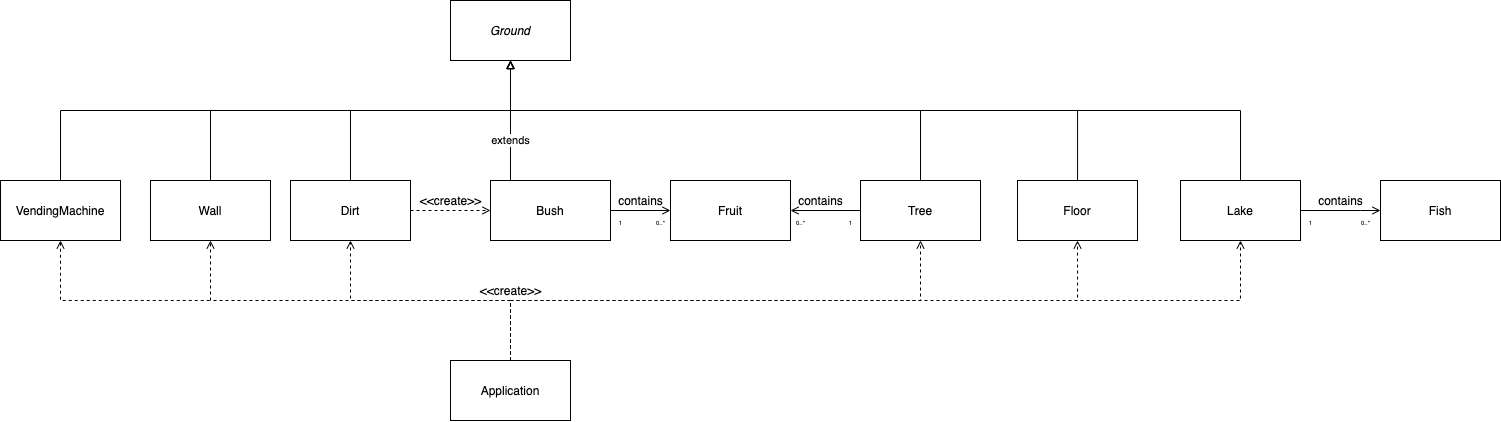

The diagram above was exported from draw.io. Its source (the exported page's mxGraphModel, read from the mxfile embedded in the PNG):
<mxGraphModel dx="2354" dy="952" grid="1" gridSize="10" guides="1" tooltips="1" connect="1" arrows="1" fold="1" page="1" pageScale="1" pageWidth="827" pageHeight="1169" math="0" shadow="0">
  <root>
    <mxCell id="0" />
    <mxCell id="1" parent="0" />
    <mxCell id="gupg1X5G26FILIUT33FP-1" style="edgeStyle=orthogonalEdgeStyle;rounded=0;orthogonalLoop=1;jettySize=auto;html=1;entryX=0.5;entryY=1;entryDx=0;entryDy=0;endArrow=open;endFill=0;dashed=1;" parent="1" source="gupg1X5G26FILIUT33FP-6" target="gupg1X5G26FILIUT33FP-8" edge="1">
      <mxGeometry relative="1" as="geometry">
        <Array as="points">
          <mxPoint x="420" y="500" />
          <mxPoint x="830" y="500" />
        </Array>
      </mxGeometry>
    </mxCell>
    <mxCell id="gupg1X5G26FILIUT33FP-2" style="edgeStyle=orthogonalEdgeStyle;rounded=0;orthogonalLoop=1;jettySize=auto;html=1;entryX=0.5;entryY=1;entryDx=0;entryDy=0;dashed=1;endArrow=open;endFill=0;" parent="1" source="gupg1X5G26FILIUT33FP-6" target="gupg1X5G26FILIUT33FP-10" edge="1">
      <mxGeometry relative="1" as="geometry">
        <Array as="points">
          <mxPoint x="420" y="500" />
          <mxPoint x="260" y="500" />
        </Array>
      </mxGeometry>
    </mxCell>
    <mxCell id="gupg1X5G26FILIUT33FP-3" style="edgeStyle=orthogonalEdgeStyle;rounded=0;orthogonalLoop=1;jettySize=auto;html=1;entryX=0;entryY=0.5;entryDx=0;entryDy=0;dashed=1;endArrow=open;endFill=0;exitX=1;exitY=0.5;exitDx=0;exitDy=0;" parent="1" source="gupg1X5G26FILIUT33FP-10" target="gupg1X5G26FILIUT33FP-12" edge="1">
      <mxGeometry relative="1" as="geometry">
        <Array as="points" />
      </mxGeometry>
    </mxCell>
    <mxCell id="gupg1X5G26FILIUT33FP-4" style="edgeStyle=orthogonalEdgeStyle;rounded=0;orthogonalLoop=1;jettySize=auto;html=1;entryX=0.5;entryY=1;entryDx=0;entryDy=0;endArrow=open;endFill=0;dashed=1;" parent="1" source="gupg1X5G26FILIUT33FP-6" target="gupg1X5G26FILIUT33FP-15" edge="1">
      <mxGeometry relative="1" as="geometry">
        <Array as="points">
          <mxPoint x="420" y="500" />
          <mxPoint x="987" y="500" />
        </Array>
      </mxGeometry>
    </mxCell>
    <mxCell id="gupg1X5G26FILIUT33FP-5" style="edgeStyle=orthogonalEdgeStyle;rounded=0;orthogonalLoop=1;jettySize=auto;html=1;entryX=0.5;entryY=1;entryDx=0;entryDy=0;dashed=1;endArrow=open;endFill=0;" parent="1" source="gupg1X5G26FILIUT33FP-6" target="gupg1X5G26FILIUT33FP-17" edge="1">
      <mxGeometry relative="1" as="geometry">
        <Array as="points">
          <mxPoint x="420" y="500" />
          <mxPoint x="120" y="500" />
        </Array>
      </mxGeometry>
    </mxCell>
    <mxCell id="gupg1X5G26FILIUT33FP-6" value="Application" style="whiteSpace=wrap;html=1;" parent="1" vertex="1">
      <mxGeometry x="360" y="560" width="120" height="60" as="geometry" />
    </mxCell>
    <mxCell id="gupg1X5G26FILIUT33FP-7" style="edgeStyle=orthogonalEdgeStyle;rounded=0;orthogonalLoop=1;jettySize=auto;html=1;entryX=0.5;entryY=1;entryDx=0;entryDy=0;endArrow=block;endFill=0;" parent="1" source="gupg1X5G26FILIUT33FP-8" target="gupg1X5G26FILIUT33FP-13" edge="1">
      <mxGeometry relative="1" as="geometry">
        <Array as="points">
          <mxPoint x="830" y="310" />
          <mxPoint x="420" y="310" />
        </Array>
      </mxGeometry>
    </mxCell>
    <mxCell id="At5b3oLD3wug7jjvMqOS-5" style="edgeStyle=orthogonalEdgeStyle;rounded=0;orthogonalLoop=1;jettySize=auto;html=1;entryX=1;entryY=0.5;entryDx=0;entryDy=0;endArrow=open;endFill=0;" parent="1" source="gupg1X5G26FILIUT33FP-8" target="At5b3oLD3wug7jjvMqOS-3" edge="1">
      <mxGeometry relative="1" as="geometry" />
    </mxCell>
    <mxCell id="gupg1X5G26FILIUT33FP-8" value="Tree&lt;br&gt;" style="whiteSpace=wrap;html=1;" parent="1" vertex="1">
      <mxGeometry x="770" y="380" width="120" height="60" as="geometry" />
    </mxCell>
    <mxCell id="gupg1X5G26FILIUT33FP-9" style="edgeStyle=orthogonalEdgeStyle;rounded=0;orthogonalLoop=1;jettySize=auto;html=1;exitX=0.5;exitY=0;exitDx=0;exitDy=0;endArrow=block;endFill=0;" parent="1" source="gupg1X5G26FILIUT33FP-10" edge="1">
      <mxGeometry relative="1" as="geometry">
        <mxPoint x="420" y="260" as="targetPoint" />
        <Array as="points">
          <mxPoint x="260" y="310" />
          <mxPoint x="420" y="310" />
        </Array>
      </mxGeometry>
    </mxCell>
    <mxCell id="gupg1X5G26FILIUT33FP-10" value="Dirt" style="whiteSpace=wrap;html=1;" parent="1" vertex="1">
      <mxGeometry x="200" y="380" width="120" height="60" as="geometry" />
    </mxCell>
    <mxCell id="At5b3oLD3wug7jjvMqOS-4" style="edgeStyle=orthogonalEdgeStyle;rounded=0;orthogonalLoop=1;jettySize=auto;html=1;endArrow=open;endFill=0;" parent="1" source="gupg1X5G26FILIUT33FP-12" target="At5b3oLD3wug7jjvMqOS-3" edge="1">
      <mxGeometry relative="1" as="geometry" />
    </mxCell>
    <mxCell id="gupg1X5G26FILIUT33FP-12" value="Bush" style="whiteSpace=wrap;html=1;" parent="1" vertex="1">
      <mxGeometry x="400" y="380" width="120" height="60" as="geometry" />
    </mxCell>
    <mxCell id="gupg1X5G26FILIUT33FP-13" value="&lt;i&gt;Ground&lt;/i&gt;" style="whiteSpace=wrap;html=1;" parent="1" vertex="1">
      <mxGeometry x="360" y="200" width="120" height="60" as="geometry" />
    </mxCell>
    <mxCell id="gupg1X5G26FILIUT33FP-14" style="edgeStyle=orthogonalEdgeStyle;rounded=0;orthogonalLoop=1;jettySize=auto;html=1;endArrow=block;endFill=0;" parent="1" source="gupg1X5G26FILIUT33FP-15" edge="1">
      <mxGeometry relative="1" as="geometry">
        <mxPoint x="420" y="260" as="targetPoint" />
        <Array as="points">
          <mxPoint x="987" y="310" />
          <mxPoint x="420" y="310" />
        </Array>
      </mxGeometry>
    </mxCell>
    <mxCell id="gupg1X5G26FILIUT33FP-15" value="Floor" style="whiteSpace=wrap;html=1;" parent="1" vertex="1">
      <mxGeometry x="927" y="380" width="120" height="60" as="geometry" />
    </mxCell>
    <mxCell id="gupg1X5G26FILIUT33FP-16" style="edgeStyle=orthogonalEdgeStyle;rounded=0;orthogonalLoop=1;jettySize=auto;html=1;entryX=0.5;entryY=1;entryDx=0;entryDy=0;endArrow=block;endFill=0;" parent="1" source="gupg1X5G26FILIUT33FP-17" target="gupg1X5G26FILIUT33FP-13" edge="1">
      <mxGeometry relative="1" as="geometry">
        <Array as="points">
          <mxPoint x="120" y="310" />
          <mxPoint x="420" y="310" />
        </Array>
      </mxGeometry>
    </mxCell>
    <mxCell id="gupg1X5G26FILIUT33FP-17" value="Wall" style="whiteSpace=wrap;html=1;" parent="1" vertex="1">
      <mxGeometry x="60" y="380" width="120" height="60" as="geometry" />
    </mxCell>
    <mxCell id="At5b3oLD3wug7jjvMqOS-1" value="extends" style="edgeStyle=orthogonalEdgeStyle;rounded=0;orthogonalLoop=1;jettySize=auto;html=1;entryX=0.5;entryY=1;entryDx=0;entryDy=0;endArrow=block;endFill=0;exitX=0.5;exitY=0;exitDx=0;exitDy=0;" parent="1" source="gupg1X5G26FILIUT33FP-12" target="gupg1X5G26FILIUT33FP-13" edge="1">
      <mxGeometry relative="1" as="geometry">
        <Array as="points">
          <mxPoint x="420" y="380" />
          <mxPoint x="420" y="260" />
        </Array>
        <mxPoint x="150.00000000000023" y="410" as="sourcePoint" />
        <mxPoint x="430" y="270" as="targetPoint" />
      </mxGeometry>
    </mxCell>
    <mxCell id="At5b3oLD3wug7jjvMqOS-3" value="Fruit" style="whiteSpace=wrap;html=1;" parent="1" vertex="1">
      <mxGeometry x="580" y="380" width="120" height="60" as="geometry" />
    </mxCell>
    <mxCell id="SCRQa9HbAzuJBhJysUQq-1" value="&amp;lt;&amp;lt;create&amp;gt;&amp;gt;" style="text;html=1;align=center;verticalAlign=middle;resizable=0;points=[];autosize=1;strokeColor=none;" parent="1" vertex="1">
      <mxGeometry x="380" y="480" width="80" height="20" as="geometry" />
    </mxCell>
    <mxCell id="SCRQa9HbAzuJBhJysUQq-3" style="edgeStyle=orthogonalEdgeStyle;rounded=0;orthogonalLoop=1;jettySize=auto;html=1;exitX=0.5;exitY=0;exitDx=0;exitDy=0;endArrow=none;endFill=0;" parent="1" source="SCRQa9HbAzuJBhJysUQq-2" edge="1">
      <mxGeometry relative="1" as="geometry">
        <mxPoint x="120" y="309.9999999999999" as="targetPoint" />
        <Array as="points">
          <mxPoint x="-30" y="310" />
        </Array>
      </mxGeometry>
    </mxCell>
    <mxCell id="SCRQa9HbAzuJBhJysUQq-4" style="edgeStyle=orthogonalEdgeStyle;rounded=0;orthogonalLoop=1;jettySize=auto;html=1;exitX=0.5;exitY=1;exitDx=0;exitDy=0;endArrow=none;endFill=0;dashed=1;startArrow=open;startFill=0;" parent="1" source="SCRQa9HbAzuJBhJysUQq-2" edge="1">
      <mxGeometry relative="1" as="geometry">
        <mxPoint x="120" y="500" as="targetPoint" />
        <Array as="points">
          <mxPoint x="-30" y="500" />
        </Array>
      </mxGeometry>
    </mxCell>
    <mxCell id="SCRQa9HbAzuJBhJysUQq-2" value="VendingMachine" style="whiteSpace=wrap;html=1;" parent="1" vertex="1">
      <mxGeometry x="-90" y="380" width="120" height="60" as="geometry" />
    </mxCell>
    <mxCell id="SCRQa9HbAzuJBhJysUQq-5" value="contains" style="text;html=1;align=center;verticalAlign=middle;resizable=0;points=[];autosize=1;strokeColor=none;" parent="1" vertex="1">
      <mxGeometry x="520" y="390" width="60" height="20" as="geometry" />
    </mxCell>
    <mxCell id="SCRQa9HbAzuJBhJysUQq-6" value="contains" style="text;html=1;align=center;verticalAlign=middle;resizable=0;points=[];autosize=1;strokeColor=none;" parent="1" vertex="1">
      <mxGeometry x="700" y="390" width="60" height="20" as="geometry" />
    </mxCell>
    <mxCell id="SCRQa9HbAzuJBhJysUQq-7" value="&amp;lt;&amp;lt;create&amp;gt;&amp;gt;" style="text;html=1;align=center;verticalAlign=middle;resizable=0;points=[];autosize=1;strokeColor=none;" parent="1" vertex="1">
      <mxGeometry x="320" y="390" width="80" height="20" as="geometry" />
    </mxCell>
    <mxCell id="2QnSfUJbbm717Ea2TpUG-1" value="Lake" style="whiteSpace=wrap;html=1;" vertex="1" parent="1">
      <mxGeometry x="1090" y="380" width="120" height="60" as="geometry" />
    </mxCell>
    <mxCell id="2QnSfUJbbm717Ea2TpUG-2" style="edgeStyle=orthogonalEdgeStyle;rounded=0;orthogonalLoop=1;jettySize=auto;html=1;endArrow=block;endFill=0;exitX=0.5;exitY=0;exitDx=0;exitDy=0;" edge="1" parent="1" source="2QnSfUJbbm717Ea2TpUG-1">
      <mxGeometry relative="1" as="geometry">
        <mxPoint x="420" y="260" as="targetPoint" />
        <Array as="points">
          <mxPoint x="1150" y="310" />
          <mxPoint x="420" y="310" />
        </Array>
        <mxPoint x="1157" y="380" as="sourcePoint" />
      </mxGeometry>
    </mxCell>
    <mxCell id="2QnSfUJbbm717Ea2TpUG-3" style="edgeStyle=orthogonalEdgeStyle;rounded=0;orthogonalLoop=1;jettySize=auto;html=1;entryX=0.5;entryY=1;entryDx=0;entryDy=0;endArrow=open;endFill=0;dashed=1;" edge="1" parent="1" target="2QnSfUJbbm717Ea2TpUG-1">
      <mxGeometry relative="1" as="geometry">
        <Array as="points">
          <mxPoint x="1150" y="500" />
        </Array>
        <mxPoint x="990" y="500" as="sourcePoint" />
        <mxPoint x="1157" y="440" as="targetPoint" />
      </mxGeometry>
    </mxCell>
    <mxCell id="2QnSfUJbbm717Ea2TpUG-4" value="Fish" style="whiteSpace=wrap;html=1;" vertex="1" parent="1">
      <mxGeometry x="1290" y="380" width="120" height="60" as="geometry" />
    </mxCell>
    <mxCell id="2QnSfUJbbm717Ea2TpUG-5" value="contains" style="text;html=1;align=center;verticalAlign=middle;resizable=0;points=[];autosize=1;strokeColor=none;" vertex="1" parent="1">
      <mxGeometry x="1220" y="390" width="60" height="20" as="geometry" />
    </mxCell>
    <mxCell id="2QnSfUJbbm717Ea2TpUG-6" style="edgeStyle=orthogonalEdgeStyle;rounded=0;orthogonalLoop=1;jettySize=auto;html=1;entryX=0;entryY=0.5;entryDx=0;entryDy=0;endArrow=open;endFill=0;exitX=1;exitY=0.5;exitDx=0;exitDy=0;" edge="1" parent="1" source="2QnSfUJbbm717Ea2TpUG-1" target="2QnSfUJbbm717Ea2TpUG-4">
      <mxGeometry relative="1" as="geometry">
        <mxPoint x="780" y="420" as="sourcePoint" />
        <mxPoint x="710" y="420" as="targetPoint" />
        <Array as="points">
          <mxPoint x="1270" y="410" />
          <mxPoint x="1270" y="410" />
        </Array>
      </mxGeometry>
    </mxCell>
    <mxCell id="2QnSfUJbbm717Ea2TpUG-8" value="&lt;font style=&quot;font-size: 6px&quot;&gt;0..*&lt;/font&gt;" style="text;html=1;align=center;verticalAlign=middle;resizable=0;points=[];autosize=1;strokeColor=none;" vertex="1" parent="1">
      <mxGeometry x="1265" y="410" width="20" height="20" as="geometry" />
    </mxCell>
    <mxCell id="2QnSfUJbbm717Ea2TpUG-9" value="&lt;font style=&quot;font-size: 6px&quot;&gt;1&lt;/font&gt;" style="text;html=1;align=center;verticalAlign=middle;resizable=0;points=[];autosize=1;strokeColor=none;" vertex="1" parent="1">
      <mxGeometry x="1210" y="410" width="20" height="20" as="geometry" />
    </mxCell>
    <mxCell id="2QnSfUJbbm717Ea2TpUG-10" value="&lt;font style=&quot;font-size: 6px&quot;&gt;0..*&lt;/font&gt;" style="text;html=1;align=center;verticalAlign=middle;resizable=0;points=[];autosize=1;strokeColor=none;" vertex="1" parent="1">
      <mxGeometry x="560" y="410" width="20" height="20" as="geometry" />
    </mxCell>
    <mxCell id="2QnSfUJbbm717Ea2TpUG-11" value="&lt;font style=&quot;font-size: 6px&quot;&gt;1&lt;/font&gt;" style="text;html=1;align=center;verticalAlign=middle;resizable=0;points=[];autosize=1;strokeColor=none;" vertex="1" parent="1">
      <mxGeometry x="520" y="410" width="20" height="20" as="geometry" />
    </mxCell>
    <mxCell id="2QnSfUJbbm717Ea2TpUG-12" value="&lt;font style=&quot;font-size: 6px&quot;&gt;0..*&lt;/font&gt;" style="text;html=1;align=center;verticalAlign=middle;resizable=0;points=[];autosize=1;strokeColor=none;" vertex="1" parent="1">
      <mxGeometry x="700" y="410" width="20" height="20" as="geometry" />
    </mxCell>
    <mxCell id="2QnSfUJbbm717Ea2TpUG-13" value="&lt;font style=&quot;font-size: 6px&quot;&gt;1&lt;/font&gt;" style="text;html=1;align=center;verticalAlign=middle;resizable=0;points=[];autosize=1;strokeColor=none;" vertex="1" parent="1">
      <mxGeometry x="750" y="410" width="20" height="20" as="geometry" />
    </mxCell>
  </root>
</mxGraphModel>